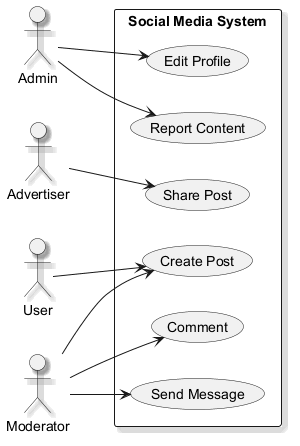

The diagram above was rendered by PlantUML. Its source (embedded in the PNG):
@startuml
skinparam backgroundColor #FFFFFF
skinparam classBackgroundColor #F1F8E9
skinparam classBorderColor #33691E
skinparam shadowing true
left to right direction
actor "Admin" as Admin
actor "User" as User
actor "Advertiser" as Advertiser
actor "Moderator" as Moderator
rectangle "Social Media System" {
  usecase "Edit Profile" as UC_EditProfile
  usecase "Send Message" as UC_SendMessage
  usecase "Comment" as UC_Comment
  usecase "Share Post" as UC_SharePost
  usecase "Report Content" as UC_ReportContent
  usecase "Create Post" as UC_CreatePost
}
Admin --> UC_ReportContent
Admin --> UC_EditProfile
User --> UC_CreatePost
Advertiser --> UC_SharePost
Moderator --> UC_CreatePost
Moderator --> UC_SendMessage
Moderator --> UC_Comment
@enduml